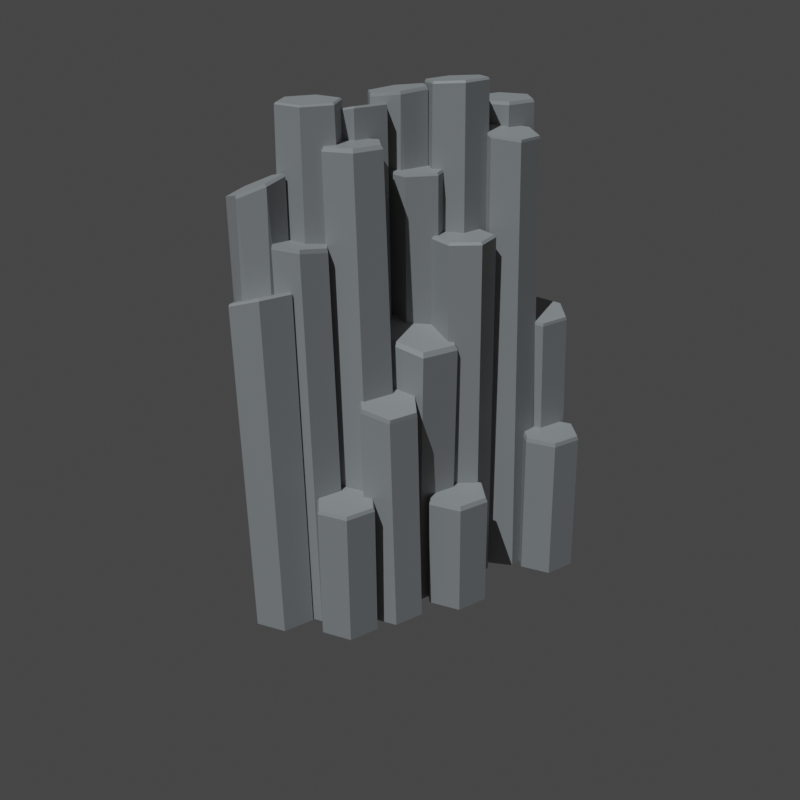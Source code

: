 # Source: Hexagonal_Cliffs.blend  (saved by Blender 2.93.20; exported with 4.5.12 LTS)
import bpy
from mathutils import Matrix  # noqa: F401  (used for matrix-valued properties, if any)

bpy.ops.wm.read_factory_settings(use_empty=True)
scene = bpy.context.scene
scene.name = 'Scene'

# ---- collections
col_collection = bpy.data.collections.new('Collection'); scene.collection.children.link(col_collection)

# ---- materials (node trees are filled in below, after node groups)
mat_cliffs = bpy.data.materials.new('Cliffs')
mat_cliffs.use_transparent_shadow = False

# ---- material node trees
mat_cliffs.use_nodes = True; mat_cliffs.node_tree.nodes.clear()
_N = mat_cliffs.node_tree.nodes; _L = mat_cliffs.node_tree.links
n0 = _N.new('ShaderNodeBsdfPrincipled'); n0.name = 'Principled BSDF'; n0.location = (10, 300)
n0.distribution = 'GGX'
n0.subsurface_method = 'BURLEY'
n0.inputs[0].default_value = (0.3343, 0.3343, 0.3343, 1.0)
n0.inputs[3].default_value = 1.45
n0.inputs[27].default_value = (0.0, 0.0, 0.0, 1.0)
n0.inputs[28].default_value = 1.0
n1 = _N.new('ShaderNodeOutputMaterial'); n1.name = 'Material Output'; n1.location = (300, 300)
_L.new(n0.outputs[0], n1.inputs[0])
n1.is_active_output = True

# ---- world
world_world = bpy.data.worlds.new('World'); scene.world = world_world
world_world.use_nodes = True; world_world.node_tree.nodes.clear()
_N = world_world.node_tree.nodes; _L = world_world.node_tree.links
n0 = _N.new('ShaderNodeOutputWorld'); n0.name = 'World Output'; n0.location = (300, 300)
n1 = _N.new('ShaderNodeBackground'); n1.name = 'Background'; n1.location = (10, 300)
n1.inputs[0].default_value = (0.05088, 0.05088, 0.05088, 1.0)
_L.new(n1.outputs[0], n0.inputs[0])
n0.is_active_output = True
world_world.color = (0.05088, 0.05088, 0.05088)
world_world.use_sun_shadow = False
world_world.sun_shadow_jitter_overblur = 0.0

# ---- cameras
cam_camera = bpy.data.cameras.new('Camera')

# ---- lights
light_sun = bpy.data.lights.new('Sun', 'SUN')
light_sun.color = (0.8444, 0.9417, 1.0)
light_sun.transmission_factor = 0.0
light_sun.energy = 2.14
light_sun.shadow_soft_size = 0.125

# ---- meshes
me_cylinder_017 = bpy.data.meshes.new('Cylinder.017')
me_cylinder_017.from_pydata([(-0.2726, -0.5186, 2.605), (-0.05579, -0.5921, 2.633), (-0.00961, -0.8181, 2.632), (-0.1803, -0.9706, 2.603), (-0.3971, -0.8971, 2.575), (-0.4433, -0.6711, 2.576), (-0.06927, -0.6004, 2.652), (-0.2762, -0.5302, 2.625), (-0.02521, -0.816, 2.651), (-0.188, -0.9615, 2.624), (-0.3949, -0.8914, 2.597), (-0.439, -0.6757, 2.597), (-0.0342, -0.1572, 3.0), (0.1968, -0.2515, 2.985), (0.231, -0.4991, 2.985), (0.0342, -0.6525, 3.0), (-0.1968, -0.5582, 3.015), (-0.231, -0.3105, 3.015), (0.1896, -0.2579, 3.003), (-0.03151, -0.1677, 3.017), (0.2223, -0.4949, 3.003), (0.03395, -0.6416, 3.017), (-0.1871, -0.5514, 3.032), (-0.2199, -0.3144, 3.032), (0.2785, 0.186, 2.903), (0.4972, 0.0657, 2.89), (0.5038, -0.1838, 2.903), (0.2916, -0.3131, 2.931), (0.07283, -0.1928, 2.945), (0.0663, 0.05669, 2.931), (0.4931, 0.06317, 2.916), (0.2812, 0.1797, 2.93), (0.4994, -0.1786, 2.93), (0.2938, -0.3039, 2.956), (0.08187, -0.1873, 2.97), (0.07554, 0.05444, 2.956), (0.2711, 0.6225, 2.824), (0.5104, 0.4806, 2.767), (0.5104, 0.1967, 2.767), (0.2711, 0.05474, 2.824), (0.03182, 0.1967, 2.88), (0.03182, 0.4806, 2.88), (0.5081, 0.477, 2.784), (0.2749, 0.6154, 2.839), (0.5081, 0.2003, 2.784), (0.2749, 0.0619, 2.839), (0.04158, 0.2003, 2.894), (0.04158, 0.477, 2.894), (0.03158, 0.9188, 2.931), (0.2718, 0.988, 2.931), (0.4519, 0.8146, 2.931), (0.3917, 0.5719, 2.931), (0.1515, 0.5027, 2.931), (-0.02856, 0.6761, 2.931), (0.2684, 0.9743, 2.944), (0.04172, 0.909, 2.944), (0.4384, 0.8107, 2.944), (0.3816, 0.5817, 2.944), (0.1549, 0.5163, 2.944), (-0.01503, 0.68, 2.944), (0.1785, 1.374, 2.331), (0.4027, 1.346, 2.276), (0.5043, 1.138, 2.305), (0.3815, 0.9595, 2.389), (0.1572, 0.9879, 2.444), (0.05568, 1.195, 2.415), (0.4048, 1.345, 2.303), (0.189, 1.373, 2.356), (0.5025, 1.146, 2.331), (0.3844, 0.974, 2.412), (0.1686, 1.001, 2.465), (0.07094, 1.201, 2.437), (0.09526, 1.532, 1.596), (0.313, 1.399, 1.521), (0.313, 1.134, 1.521), (0.09526, 1.001, 1.596), (-0.1224, 1.134, 1.67), (-0.1224, 1.399, 1.67), (0.3097, 1.394, 1.542), (0.1012, 1.521, 1.613), (0.3097, 1.139, 1.542), (0.1012, 1.012, 1.613), (-0.1073, 1.139, 1.685), (-0.1073, 1.394, 1.685), (0.03666, 1.196, 1.974), (0.2376, 1.081, 1.954), (0.2369, 0.8503, 1.925), (0.03506, 0.7349, 1.915), (-0.1659, 0.8503, 1.935), (-0.1651, 1.081, 1.965), (0.231, 1.075, 1.986), (0.03702, 1.187, 2.005), (0.2303, 0.8524, 1.957), (0.03548, 0.7411, 1.948), (-0.1585, 0.8524, 1.968), (-0.1577, 1.075, 1.996), (-0.04016, 0.8003, 2.627), (0.1763, 0.6753, 2.621), (0.1763, 0.4253, 2.621), (-0.04016, 0.3003, 2.627), (-0.2566, 0.4253, 2.633), (-0.2566, 0.6753, 2.633), (0.1615, 0.6663, 2.652), (-0.03934, 0.7823, 2.657), (0.1615, 0.4343, 2.652), (-0.03934, 0.3184, 2.657), (-0.2401, 0.4343, 2.663), (-0.2401, 0.6663, 2.663), (-0.384, 0.7555, 0.7387), (-0.1735, 0.6305, 0.7894), (-0.1735, 0.3805, 0.7894), (-0.384, 0.2555, 0.7387), (-0.5945, 0.3805, 0.6879), (-0.5945, 0.6305, 0.6879), (-0.1905, 0.6247, 0.8172), (-0.3913, 0.744, 0.7688), (-0.1905, 0.3863, 0.8172), (-0.3913, 0.267, 0.7688), (-0.5921, 0.3863, 0.7204), (-0.5921, 0.6247, 0.7204), (-0.3838, 1.156, 0.005847), (-0.1673, 1.031, 0.005847), (-0.1673, 0.7809, 0.005847), (-0.3838, 0.6559, 0.005847), (-0.6003, 0.7809, 0.005847), (-0.6003, 1.031, 0.005847), (-0.1783, 1.024, 0.03471), (-0.3838, 1.143, 0.03471), (-0.1783, 0.7872, 0.03471), (-0.3838, 0.6686, 0.03471), (-0.5893, 0.7872, 0.03471), (-0.5893, 1.024, 0.03471), (-0.5443, 0.2357, -0.1378), (-0.3125, 0.1018, -0.1378), (-0.3125, -0.1659, -0.1378), (-0.5443, -0.2998, -0.1378), (-0.7762, -0.1659, -0.1378), (-0.7762, 0.1018, -0.1378), (-0.3276, 0.09307, -0.1025), (-0.5443, 0.2182, -0.1025), (-0.3276, -0.1572, -0.1025), (-0.5443, -0.2823, -0.1025), (-0.7611, -0.1572, -0.1025), (-0.7611, 0.09307, -0.1025), (-0.5735, -0.7198, 0.1519), (-0.357, -0.8448, 0.1519), (-0.357, -1.095, 0.1519), (-0.5735, -1.22, 0.1519), (-0.79, -1.095, 0.1519), (-0.79, -0.8448, 0.1519), (-0.3659, -0.8499, 0.1847), (-0.5735, -0.7301, 0.1847), (-0.3659, -1.09, 0.1847), (-0.5735, -1.209, 0.1847), (-0.7811, -1.09, 0.1847), (-0.7811, -0.8499, 0.1847), (-0.2745, -0.8013, 1.122), (-0.06097, -0.9254, 1.16), (-0.06097, -1.175, 1.166), (-0.2745, -1.301, 1.134), (-0.4881, -1.177, 1.095), (-0.4881, -0.9271, 1.089), (-0.07352, -0.93, 1.182), (-0.2783, -0.811, 1.145), (-0.07352, -1.17, 1.188), (-0.2783, -1.29, 1.156), (-0.4832, -1.171, 1.12), (-0.4832, -0.9316, 1.114), (0.071, -0.6661, 2.798), (0.2875, -0.7911, 2.798), (0.2875, -1.041, 2.798), (0.071, -1.166, 2.798), (-0.1455, -1.041, 2.798), (-0.1455, -0.7911, 2.798), (0.2764, -0.7975, 2.822), (0.071, -0.6789, 2.822), (0.2764, -1.035, 2.822), (0.071, -1.153, 2.822), (-0.1344, -1.035, 2.822), (-0.1344, -0.7975, 2.822), (-0.2029, 0.397, 1.161), (0.06496, 0.2344, 1.236), (0.06496, -0.0876, 1.229), (-0.2029, -0.247, 1.148), (-0.4707, -0.08437, 1.074), (-0.4707, 0.2376, 1.08), (0.04453, 0.2223, 1.263), (-0.2029, 0.3725, 1.194), (0.04453, -0.07519, 1.256), (-0.2029, -0.2224, 1.181), (-0.4503, -0.07222, 1.113), (-0.4503, 0.2252, 1.119), (-0.1431, -0.06032, 1.886), (-0.0284, -0.2825, 1.886), (-0.1634, -0.4929, 1.886), (-0.4132, -0.4811, 1.886), (-0.5279, -0.259, 1.886), (-0.3928, -0.04857, 1.886), (-0.04737, -0.2816, 1.906), (-0.1533, -0.0763, 1.906), (-0.1722, -0.476, 1.906), (-0.4029, -0.4651, 1.906), (-0.5089, -0.2599, 1.906), (-0.3841, -0.06545, 1.906), (0.1691, 0.1489, 2.362), (0.3169, -0.05278, 2.362), (0.2162, -0.2816, 2.362), (-0.03236, -0.3087, 2.362), (-0.1801, -0.1071, 2.362), (-0.07938, 0.1217, 2.362), (0.3055, -0.05403, 2.382), (0.1645, 0.1383, 2.382), (0.2094, -0.2723, 2.382), (-0.02772, -0.2982, 2.382), (-0.1687, -0.1058, 2.382), (-0.07258, 0.1124, 2.382), (-0.3336, -0.507, -1.049), (-0.1045, -0.584, -1.048), (-0.0559, -0.8215, -1.045), (-0.2364, -0.9821, -1.043), (-0.4654, -0.9052, -1.044), (-0.514, -0.6677, -1.047), (-0.03846, -0.1263, -1.053), (0.2217, -0.2323, -1.052), (0.2602, -0.5108, -1.049), (0.03845, -0.6833, -1.047), (-0.2218, -0.5773, -1.048), (-0.2603, -0.2989, -1.051), (0.3116, 0.2135, -1.057), (0.538, 0.05158, -1.055), (0.5115, -0.2255, -1.052), (0.2584, -0.3407, -1.051), (0.03189, -0.1787, -1.053), (0.05856, 0.09847, -1.056), (0.2711, 0.6424, -1.062), (0.5317, 0.4904, -1.06), (0.5317, 0.1868, -1.057), (0.2711, 0.03495, -1.055), (0.01033, 0.1867, -1.057), (0.01032, 0.4905, -1.06), (-0.01901, 0.9675, -1.066), (0.2887, 1.056, -1.067), (0.5193, 0.834, -1.064), (0.4423, 0.5233, -1.061), (0.1346, 0.4346, -1.06), (-0.09599, 0.6567, -1.062), (0.2363, 1.398, -1.071), (0.4558, 1.315, -1.07), (0.4998, 1.084, -1.067), (0.3233, 0.935, -1.066), (0.1031, 1.019, -1.067), (0.06016, 1.251, -1.069), (0.02282, 1.525, -1.072), (0.2412, 1.396, -1.071), (0.2413, 1.137, -1.068), (0.02298, 1.008, -1.066), (-0.1954, 1.137, -1.068), (-0.1954, 1.396, -1.071), (-0.04596, 1.206, -1.069), (0.1632, 1.086, -1.067), (0.1632, 0.8455, -1.065), (-0.04581, 0.7253, -1.063), (-0.2549, 0.8454, -1.065), (-0.255, 1.086, -1.067), (-0.1404, 0.8318, -1.064), (0.1035, 0.691, -1.063), (0.1036, 0.4096, -1.06), (-0.1402, 0.2689, -1.058), (-0.3841, 0.4096, -1.06), (-0.3843, 0.6911, -1.063), (-0.4329, 0.7555, -1.064), (-0.2215, 0.6305, -1.062), (-0.2214, 0.3805, -1.059), (-0.4328, 0.2555, -1.058), (-0.6441, 0.3805, -1.059), (-0.6442, 0.6305, -1.062), (-0.3838, 1.156, -1.068), (-0.1673, 1.031, -1.067), (-0.1673, 0.7809, -1.064), (-0.3838, 0.6559, -1.062), (-0.6003, 0.7809, -1.064), (-0.6003, 1.031, -1.067), (-0.5443, 0.2329, -1.057), (-0.3148, 0.1004, -1.056), (-0.3148, -0.1646, -1.053), (-0.5443, -0.2971, -1.051), (-0.7739, -0.1646, -1.053), (-0.7738, 0.1004, -1.056), (-0.5735, -0.7198, -1.046), (-0.357, -0.8448, -1.045), (-0.357, -1.095, -1.042), (-0.5735, -1.22, -1.041), (-0.79, -1.095, -1.042), (-0.79, -0.8448, -1.045), (-0.2745, -0.8532, -1.045), (-0.0599, -0.9782, -1.044), (-0.0599, -1.228, -1.041), (-0.2745, -1.353, -1.039), (-0.4892, -1.228, -1.041), (-0.4892, -0.9782, -1.044), (0.071, -0.6187, -1.048), (0.3286, -0.7674, -1.046), (0.3285, -1.065, -1.043), (0.071, -1.213, -1.041), (-0.1865, -1.065, -1.043), (-0.1866, -0.7674, -1.046), (-0.2029, 0.4374, -1.06), (0.06423, 0.279, -1.058), (0.06423, -0.03751, -1.054), (-0.2029, -0.1959, -1.053), (-0.47, -0.03763, -1.054), (-0.47, 0.2792, -1.058), (-0.1431, -0.06032, -1.054), (-0.0284, -0.2825, -1.052), (-0.1634, -0.4929, -1.049), (-0.4132, -0.4811, -1.049), (-0.5279, -0.259, -1.052), (-0.3928, -0.04857, -1.054), (0.1691, 0.1489, -1.057), (0.3169, -0.05278, -1.054), (0.2162, -0.2816, -1.052), (-0.03236, -0.3087, -1.051), (-0.1801, -0.1071, -1.054), (-0.07938, 0.1217, -1.056)], [], [(216, 0, 1, 217), (217, 1, 2, 218), (218, 2, 3, 219), (219, 3, 4, 220), (2, 1, 6, 8), (220, 4, 5, 221), (221, 5, 0, 216), (6, 7, 11, 10, 9, 8), (5, 4, 10, 11), (1, 0, 7, 6), (3, 2, 8, 9), (0, 5, 11, 7), (4, 3, 9, 10), (222, 12, 13, 223), (223, 13, 14, 224), (224, 14, 15, 225), (225, 15, 16, 226), (14, 13, 18, 20), (226, 16, 17, 227), (227, 17, 12, 222), (18, 19, 23, 22, 21, 20), (17, 16, 22, 23), (13, 12, 19, 18), (15, 14, 20, 21), (12, 17, 23, 19), (16, 15, 21, 22), (228, 24, 25, 229), (229, 25, 26, 230), (230, 26, 27, 231), (231, 27, 28, 232), (26, 25, 30, 32), (232, 28, 29, 233), (233, 29, 24, 228), (30, 31, 35, 34, 33, 32), (29, 28, 34, 35), (25, 24, 31, 30), (27, 26, 32, 33), (24, 29, 35, 31), (28, 27, 33, 34), (234, 36, 37, 235), (235, 37, 38, 236), (236, 38, 39, 237), (237, 39, 40, 238), (38, 37, 42, 44), (238, 40, 41, 239), (239, 41, 36, 234), (42, 43, 47, 46, 45, 44), (41, 40, 46, 47), (37, 36, 43, 42), (39, 38, 44, 45), (36, 41, 47, 43), (40, 39, 45, 46), (240, 48, 49, 241), (241, 49, 50, 242), (242, 50, 51, 243), (243, 51, 52, 244), (50, 49, 54, 56), (244, 52, 53, 245), (245, 53, 48, 240), (54, 55, 59, 58, 57, 56), (53, 52, 58, 59), (49, 48, 55, 54), (51, 50, 56, 57), (48, 53, 59, 55), (52, 51, 57, 58), (246, 60, 61, 247), (247, 61, 62, 248), (248, 62, 63, 249), (249, 63, 64, 250), (62, 61, 66, 68), (250, 64, 65, 251), (251, 65, 60, 246), (66, 67, 71, 70, 69, 68), (65, 64, 70, 71), (61, 60, 67, 66), (63, 62, 68, 69), (60, 65, 71, 67), (64, 63, 69, 70), (252, 72, 73, 253), (253, 73, 74, 254), (254, 74, 75, 255), (255, 75, 76, 256), (74, 73, 78, 80), (256, 76, 77, 257), (257, 77, 72, 252), (78, 79, 83, 82, 81, 80), (77, 76, 82, 83), (73, 72, 79, 78), (75, 74, 80, 81), (72, 77, 83, 79), (76, 75, 81, 82), (258, 84, 85, 259), (259, 85, 86, 260), (260, 86, 87, 261), (261, 87, 88, 262), (86, 85, 90, 92), (262, 88, 89, 263), (263, 89, 84, 258), (90, 91, 95, 94, 93, 92), (89, 88, 94, 95), (85, 84, 91, 90), (87, 86, 92, 93), (84, 89, 95, 91), (88, 87, 93, 94), (264, 96, 97, 265), (265, 97, 98, 266), (266, 98, 99, 267), (267, 99, 100, 268), (98, 97, 102, 104), (268, 100, 101, 269), (269, 101, 96, 264), (102, 103, 107, 106, 105, 104), (101, 100, 106, 107), (97, 96, 103, 102), (99, 98, 104, 105), (96, 101, 107, 103), (100, 99, 105, 106), (270, 108, 109, 271), (271, 109, 110, 272), (272, 110, 111, 273), (273, 111, 112, 274), (110, 109, 114, 116), (274, 112, 113, 275), (275, 113, 108, 270), (114, 115, 119, 118, 117, 116), (113, 112, 118, 119), (109, 108, 115, 114), (111, 110, 116, 117), (108, 113, 119, 115), (112, 111, 117, 118), (276, 120, 121, 277), (277, 121, 122, 278), (278, 122, 123, 279), (279, 123, 124, 280), (122, 121, 126, 128), (280, 124, 125, 281), (281, 125, 120, 276), (126, 127, 131, 130, 129, 128), (125, 124, 130, 131), (121, 120, 127, 126), (123, 122, 128, 129), (120, 125, 131, 127), (124, 123, 129, 130), (282, 132, 133, 283), (283, 133, 134, 284), (284, 134, 135, 285), (285, 135, 136, 286), (134, 133, 138, 140), (286, 136, 137, 287), (287, 137, 132, 282), (138, 139, 143, 142, 141, 140), (137, 136, 142, 143), (133, 132, 139, 138), (135, 134, 140, 141), (132, 137, 143, 139), (136, 135, 141, 142), (288, 144, 145, 289), (289, 145, 146, 290), (290, 146, 147, 291), (291, 147, 148, 292), (146, 145, 150, 152), (292, 148, 149, 293), (293, 149, 144, 288), (150, 151, 155, 154, 153, 152), (149, 148, 154, 155), (145, 144, 151, 150), (147, 146, 152, 153), (144, 149, 155, 151), (148, 147, 153, 154), (294, 156, 157, 295), (295, 157, 158, 296), (296, 158, 159, 297), (297, 159, 160, 298), (158, 157, 162, 164), (298, 160, 161, 299), (299, 161, 156, 294), (162, 163, 167, 166, 165, 164), (161, 160, 166, 167), (157, 156, 163, 162), (159, 158, 164, 165), (156, 161, 167, 163), (160, 159, 165, 166), (300, 168, 169, 301), (301, 169, 170, 302), (302, 170, 171, 303), (303, 171, 172, 304), (170, 169, 174, 176), (304, 172, 173, 305), (305, 173, 168, 300), (174, 175, 179, 178, 177, 176), (173, 172, 178, 179), (169, 168, 175, 174), (171, 170, 176, 177), (168, 173, 179, 175), (172, 171, 177, 178), (306, 180, 181, 307), (307, 181, 182, 308), (308, 182, 183, 309), (309, 183, 184, 310), (182, 181, 186, 188), (310, 184, 185, 311), (311, 185, 180, 306), (186, 187, 191, 190, 189, 188), (185, 184, 190, 191), (181, 180, 187, 186), (183, 182, 188, 189), (180, 185, 191, 187), (184, 183, 189, 190), (312, 192, 193, 313), (313, 193, 194, 314), (314, 194, 195, 315), (315, 195, 196, 316), (194, 193, 198, 200), (316, 196, 197, 317), (317, 197, 192, 312), (198, 199, 203, 202, 201, 200), (197, 196, 202, 203), (193, 192, 199, 198), (195, 194, 200, 201), (192, 197, 203, 199), (196, 195, 201, 202), (318, 204, 205, 319), (319, 205, 206, 320), (320, 206, 207, 321), (321, 207, 208, 322), (206, 205, 210, 212), (322, 208, 209, 323), (323, 209, 204, 318), (210, 211, 215, 214, 213, 212), (209, 208, 214, 215), (205, 204, 211, 210), (207, 206, 212, 213), (204, 209, 215, 211), (208, 207, 213, 214)])
_uv = me_cylinder_017.uv_layers.new(name='UVMap')
_uv.uv.foreach_set('vector', [0.9763, 0.7068, 0.9776, 0.3453, 1.0, 0.3419, 1.0, 0.7061, 0.7173, 0.3402, 0.7173, 0.7018, 0.6949, 0.7012, 0.6937, 0.34, 0.6937, 0.34, 0.6949, 0.7012, 0.6797, 0.7005, 0.6778, 0.3424, 0.5362, 0.3706, 0.5222, 0.7311, 0.5, 0.7274, 0.5126, 0.3695, 0.6949, 0.7012, 0.7173, 0.7018, 0.7165, 0.7038, 0.6951, 0.7033, 0.5477, 0.7319, 0.5496, 0.3754, 0.5721, 0.376, 0.5713, 0.7329, 0.5713, 0.7329, 0.5721, 0.376, 0.5871, 0.3709, 0.5871, 0.7307, 0.916, 0.8831, 0.8973, 0.8941, 0.8786, 0.8832, 0.8786, 0.8614, 0.8973, 0.8504, 0.916, 0.8613, 0.5721, 0.376, 0.5496, 0.3754, 0.5502, 0.3732, 0.5716, 0.3738, 1.0, 0.3419, 0.9776, 0.3453, 0.9774, 0.3432, 0.9988, 0.34, 0.5222, 0.7311, 0.5362, 0.7361, 0.5345, 0.7379, 0.5212, 0.7331, 0.5871, 0.3709, 0.5721, 0.376, 0.5716, 0.3738, 0.586, 0.3689, 0.5, 0.7274, 0.5222, 0.7311, 0.5212, 0.7331, 0.5, 0.7296, 0.435, 0.0, 0.4371, 0.4013, 0.413, 0.4003, 0.4079, 0.0007577, 0.6074, 0.4039, 0.5954, 0.006617, 0.62, 0.006188, 0.635, 0.4031, 0.454, 0.4024, 0.4591, 0.003512, 0.4758, 0.003543, 0.4728, 0.4039, 0.4728, 0.4039, 0.4758, 0.003543, 0.5, 0.00173, 0.5, 0.4037, 0.62, 0.006188, 0.5954, 0.006617, 0.596, 0.004723, 0.6195, 0.004313, 0.8655, 0.3406, 0.8655, 0.7402, 0.841, 0.7399, 0.8379, 0.34, 0.454, 0.001485, 0.454, 0.4039, 0.4371, 0.4013, 0.435, 0.0, 0.5, 0.8583, 0.5205, 0.8464, 0.541, 0.8583, 0.541, 0.882, 0.5205, 0.8939, 0.5, 0.882, 0.841, 0.7399, 0.8655, 0.7402, 0.8649, 0.742, 0.8414, 0.7417, 0.413, 0.4003, 0.4371, 0.4013, 0.4367, 0.4031, 0.4136, 0.4022, 0.635, 0.001682, 0.62, 0.006188, 0.6195, 0.004313, 0.6339, 0.0, 0.4371, 0.4013, 0.454, 0.4039, 0.4528, 0.4056, 0.4367, 0.4031, 0.5, 0.00173, 0.4758, 0.003543, 0.4761, 0.001734, 0.4992, 0.0, 0.3373, 0.0, 0.3415, 0.3921, 0.3181, 0.3914, 0.3125, 0.001127, 0.893, 0.7323, 0.8957, 0.3436, 0.9205, 0.3426, 0.9205, 0.7319, 0.3602, 0.3969, 0.3658, 0.005534, 0.3845, 0.004297, 0.383, 0.3983, 0.383, 0.3983, 0.3845, 0.004297, 0.4079, 0.002537, 0.4079, 0.3977, 0.9205, 0.3426, 0.8957, 0.3436, 0.896, 0.3409, 0.92, 0.34, 0.893, 0.34, 0.893, 0.7333, 0.8683, 0.7318, 0.8655, 0.34, 0.3602, 0.001122, 0.3602, 0.3959, 0.3415, 0.3921, 0.3373, 0.0, 0.6749, 0.8384, 0.6957, 0.8263, 0.7164, 0.8382, 0.7164, 0.8622, 0.6957, 0.8743, 0.6749, 0.8624, 0.8683, 0.7318, 0.893, 0.7333, 0.8925, 0.7359, 0.8685, 0.7344, 0.3181, 0.3914, 0.3415, 0.3921, 0.3411, 0.3947, 0.3185, 0.3941, 0.3845, 0.004297, 0.3658, 0.005534, 0.3663, 0.002904, 0.3844, 0.001706, 0.3415, 0.3921, 0.3602, 0.3959, 0.3592, 0.3984, 0.3411, 0.3947, 0.4079, 0.002537, 0.3845, 0.004297, 0.3844, 0.001706, 0.4071, 0.0, 0.1376, 0.0, 0.1395, 0.3846, 0.1138, 0.3799, 0.1097, 0.001081, 0.5, 0.4039, 0.4991, 0.7808, 0.4709, 0.7808, 0.4699, 0.4042, 0.1607, 0.3899, 0.1648, 0.01176, 0.1859, 0.007707, 0.1837, 0.3914, 0.1837, 0.3914, 0.1859, 0.007707, 0.2117, 0.001466, 0.2117, 0.3908, 0.4709, 0.7808, 0.4991, 0.7808, 0.4987, 0.7825, 0.4713, 0.7825, 0.4079, 0.3986, 0.4065, 0.7857, 0.3783, 0.7857, 0.3777, 0.3983, 0.1607, 0.001373, 0.1607, 0.3913, 0.1395, 0.3846, 0.1376, 0.0, 0.7173, 0.8084, 0.7405, 0.7947, 0.7637, 0.8085, 0.7637, 0.8359, 0.7405, 0.8496, 0.7173, 0.8358, 0.3783, 0.7857, 0.4065, 0.7857, 0.4061, 0.7873, 0.3787, 0.7873, 0.1138, 0.3799, 0.1395, 0.3846, 0.1391, 0.3862, 0.114, 0.3816, 0.1859, 0.007707, 0.1648, 0.01176, 0.1651, 0.01004, 0.1857, 0.006083, 0.1395, 0.3846, 0.1607, 0.3913, 0.1597, 0.3928, 0.1391, 0.3862, 0.2117, 0.001466, 0.1859, 0.007707, 0.1857, 0.006083, 0.2108, 0.0, 0.05483, 0.0006406, 0.05483, 0.3964, 0.03243, 0.396, 0.02614, 0.0, 0.02614, 0.0, 0.03243, 0.396, 0.01202, 0.3973, 0.0, 0.001892, 0.7173, 0.7357, 0.724, 0.3418, 0.7481, 0.3414, 0.7481, 0.7348, 0.1097, 0.0005735, 0.1097, 0.3956, 0.08729, 0.3951, 0.08101, 0.0, 0.6777, 0.3082, 0.6777, 0.2834, 0.679, 0.2841, 0.679, 0.3075, 0.08101, 0.0, 0.08729, 0.3951, 0.06685, 0.3965, 0.05483, 0.001555, 0.7481, 0.7352, 0.7549, 0.3419, 0.7789, 0.3414, 0.7789, 0.7348, 0.679, 0.2841, 0.6992, 0.2724, 0.7195, 0.2841, 0.7195, 0.3075, 0.6992, 0.3192, 0.679, 0.3075, 0.7207, 0.2834, 0.7207, 0.3082, 0.7195, 0.3075, 0.7195, 0.2841, 0.03243, 0.396, 0.05483, 0.3964, 0.0537, 0.3978, 0.03256, 0.3974, 0.7481, 0.3414, 0.724, 0.3418, 0.7244, 0.3404, 0.7472, 0.34, 0.7789, 0.3414, 0.7549, 0.3419, 0.7553, 0.3405, 0.7779, 0.34, 0.08729, 0.3951, 0.1097, 0.3956, 0.1085, 0.397, 0.08741, 0.3965, 0.8509, 0.3393, 0.8512, 0.002466, 0.8735, 0.008321, 0.8737, 0.3393, 0.2123, 0.7274, 0.2117, 0.3975, 0.2323, 0.396, 0.2353, 0.7278, 0.2353, 0.7278, 0.2323, 0.396, 0.2501, 0.3864, 0.2501, 0.7255, 0.3545, 0.9786, 0.3549, 0.6367, 0.3774, 0.6317, 0.3774, 0.9787, 0.2323, 0.396, 0.2117, 0.3975, 0.2117, 0.3948, 0.2315, 0.3934, 0.3003, 0.3844, 0.3003, 0.7301, 0.2797, 0.7257, 0.2773, 0.3834, 0.2773, 0.3834, 0.2797, 0.7257, 0.2621, 0.719, 0.2627, 0.3855, 0.07402, 0.9143, 0.05483, 0.9044, 0.05483, 0.8836, 0.07402, 0.8727, 0.0932, 0.8827, 0.0932, 0.9035, 0.2797, 0.7257, 0.3003, 0.7301, 0.2989, 0.7323, 0.2791, 0.7281, 0.8735, 0.008321, 0.8512, 0.002466, 0.8523, 0.0, 0.8737, 0.005632, 0.2501, 0.3864, 0.2323, 0.396, 0.2315, 0.3934, 0.2486, 0.3841, 0.2621, 0.719, 0.2797, 0.7257, 0.2791, 0.7281, 0.2622, 0.7216, 0.3774, 0.6317, 0.3549, 0.6367, 0.3549, 0.6343, 0.3766, 0.6295, 0.6158, 0.4039, 0.6157, 0.6679, 0.5921, 0.6618, 0.5923, 0.4053, 0.136, 0.6853, 0.136, 0.9395, 0.1097, 0.9394, 0.1103, 0.6856, 0.678, 0.2707, 0.6777, 0.01455, 0.697, 0.009006, 0.6972, 0.2724, 0.6972, 0.2724, 0.697, 0.009006, 0.7207, 0.001506, 0.7207, 0.2724, 0.1097, 0.9394, 0.136, 0.9395, 0.1355, 0.9415, 0.1102, 0.9415, 0.1614, 0.9559, 0.1607, 0.6858, 0.187, 0.6857, 0.187, 0.9561, 0.635, 0.4047, 0.635, 0.6759, 0.6157, 0.6679, 0.6158, 0.4039, 0.05483, 0.8597, 0.05483, 0.8354, 0.07643, 0.8242, 0.09803, 0.8373, 0.09803, 0.8615, 0.07643, 0.8727, 0.187, 0.6857, 0.1607, 0.6858, 0.1612, 0.6842, 0.1865, 0.6841, 0.5921, 0.6618, 0.6157, 0.6679, 0.615, 0.6697, 0.5923, 0.6639, 0.697, 0.009006, 0.6777, 0.01455, 0.6782, 0.0125, 0.6967, 0.007182, 0.6157, 0.6679, 0.635, 0.6759, 0.6335, 0.6774, 0.615, 0.6697, 0.7207, 0.001506, 0.697, 0.009006, 0.6967, 0.007182, 0.7193, 0.0, 0.07721, 0.397, 0.07788, 0.6981, 0.05631, 0.6973, 0.05483, 0.3983, 0.978, 0.0, 0.978, 0.2963, 0.9551, 0.2935, 0.9541, 0.0003084, 0.04088, 0.3993, 0.04088, 0.6951, 0.02308, 0.6926, 0.02243, 0.3978, 0.02243, 0.3978, 0.02308, 0.6926, 0.001475, 0.6947, 0.0, 0.3978, 0.9551, 0.2935, 0.978, 0.2963, 0.9774, 0.2995, 0.9553, 0.2968, 0.9303, 0.302, 0.9312, 0.006056, 0.9541, 0.003175, 0.9541, 0.3023, 0.09575, 0.3976, 0.09575, 0.6977, 0.07788, 0.6981, 0.07721, 0.397, 0.8929, 0.2949, 0.912, 0.3061, 0.912, 0.3283, 0.8929, 0.3393, 0.8737, 0.3281, 0.8737, 0.3058, 0.9541, 0.003175, 0.9312, 0.006056, 0.9315, 0.002781, 0.9536, 0.0, 0.05631, 0.6973, 0.07788, 0.6981, 0.07778, 0.7013, 0.05696, 0.7005, 0.02308, 0.6926, 0.04088, 0.6951, 0.04012, 0.6983, 0.02294, 0.6959, 0.07788, 0.6981, 0.09575, 0.6977, 0.09503, 0.7008, 0.07778, 0.7013, 0.001475, 0.6947, 0.02308, 0.6926, 0.02294, 0.6959, 0.002087, 0.6979, 0.5261, 0.0, 0.5285, 0.3655, 0.5053, 0.3663, 0.5, 0.001759, 0.9763, 0.34, 0.9748, 0.7015, 0.95, 0.7015, 0.9484, 0.3403, 0.5954, 0.001658, 0.5954, 0.3658, 0.5763, 0.3648, 0.5739, 0.0, 0.5739, 0.0, 0.5763, 0.3648, 0.5531, 0.3656, 0.5477, 0.0001239, 0.95, 0.7015, 0.9748, 0.7015, 0.9739, 0.7047, 0.9509, 0.7047, 0.9484, 0.3403, 0.9466, 0.7048, 0.9218, 0.7048, 0.9205, 0.34, 0.5477, 0.0006466, 0.5477, 0.3665, 0.5285, 0.3655, 0.5261, 0.0, 0.8627, 0.7998, 0.8826, 0.7883, 0.9025, 0.7998, 0.9025, 0.8228, 0.8826, 0.8343, 0.8627, 0.8228, 0.9218, 0.7048, 0.9466, 0.7048, 0.9457, 0.708, 0.9227, 0.708, 0.5053, 0.3663, 0.5285, 0.3655, 0.5283, 0.3686, 0.5067, 0.3694, 0.5763, 0.3648, 0.5954, 0.3658, 0.5938, 0.3689, 0.576, 0.3679, 0.5285, 0.3655, 0.5477, 0.3665, 0.5461, 0.3695, 0.5283, 0.3686, 0.5531, 0.3656, 0.5763, 0.3648, 0.576, 0.3679, 0.5545, 0.3687, 0.8282, 0.1873, 0.8284, 0.008985, 0.8509, 0.00277, 0.8509, 0.186, 0.8084, 0.9052, 0.8084, 0.7237, 0.8332, 0.7237, 0.8332, 0.9049, 0.6334, 0.679, 0.6334, 0.8619, 0.615, 0.8552, 0.6148, 0.6774, 0.6148, 0.6774, 0.615, 0.8552, 0.5925, 0.8503, 0.5921, 0.6774, 0.8332, 0.7237, 0.8084, 0.7237, 0.809, 0.7207, 0.8326, 0.7207, 0.8037, 0.7214, 0.8037, 0.8938, 0.7789, 0.8938, 0.7789, 0.7211, 0.8095, 0.1866, 0.81, 0.01339, 0.8284, 0.008985, 0.8282, 0.1873, 0.9033, 0.7542, 0.9033, 0.7773, 0.883, 0.7883, 0.8627, 0.7762, 0.8627, 0.753, 0.883, 0.742, 0.7789, 0.8938, 0.8037, 0.8938, 0.8031, 0.897, 0.7795, 0.897, 0.8509, 0.00277, 0.8284, 0.008985, 0.8278, 0.005928, 0.8493, 0.0, 0.615, 0.8552, 0.6334, 0.8619, 0.6316, 0.8646, 0.614, 0.8582, 0.8284, 0.008985, 0.81, 0.01339, 0.8102, 0.01013, 0.8278, 0.005928, 0.5925, 0.8503, 0.615, 0.8552, 0.614, 0.8582, 0.5925, 0.8535, 0.7399, 0.3366, 0.7399, 0.2303, 0.7631, 0.2297, 0.7631, 0.3358, 0.5, 0.8464, 0.5, 0.7409, 0.5248, 0.7409, 0.5248, 0.8461, 0.7631, 0.335, 0.7631, 0.2292, 0.7822, 0.2305, 0.7822, 0.3361, 0.7822, 0.3361, 0.7822, 0.2305, 0.8054, 0.2298, 0.8054, 0.3356, 0.5248, 0.7409, 0.5, 0.7409, 0.5006, 0.7379, 0.5242, 0.7379, 0.8379, 0.8501, 0.8379, 0.745, 0.8627, 0.745, 0.8627, 0.8504, 0.7207, 0.3354, 0.7207, 0.2292, 0.7399, 0.2303, 0.7399, 0.3366, 0.8786, 0.8857, 0.8583, 0.8975, 0.8379, 0.8857, 0.8379, 0.8622, 0.8583, 0.8504, 0.8786, 0.8622, 0.8627, 0.745, 0.8379, 0.745, 0.8385, 0.7421, 0.862, 0.742, 0.7631, 0.2297, 0.7399, 0.2303, 0.7401, 0.2274, 0.7621, 0.2268, 0.7822, 0.2305, 0.7631, 0.2292, 0.7643, 0.2263, 0.7824, 0.2275, 0.7399, 0.2303, 0.7207, 0.2292, 0.7219, 0.2263, 0.7401, 0.2274, 0.8054, 0.2298, 0.7822, 0.2305, 0.7824, 0.2275, 0.8045, 0.2269, 0.2325, 0.8235, 0.2322, 0.7325, 0.2571, 0.7318, 0.2571, 0.8226, 0.4964, 0.7825, 0.4964, 0.8728, 0.4699, 0.8727, 0.4702, 0.7827, 0.2626, 0.8263, 0.2621, 0.7358, 0.2826, 0.7371, 0.2828, 0.8274, 0.2828, 0.8274, 0.2826, 0.7371, 0.3075, 0.7363, 0.3075, 0.8268, 0.4699, 0.8727, 0.4964, 0.8728, 0.4956, 0.8765, 0.4707, 0.8764, 0.378, 0.8809, 0.3777, 0.791, 0.4043, 0.791, 0.4043, 0.8811, 0.2121, 0.8222, 0.2117, 0.7314, 0.2322, 0.7325, 0.2325, 0.8235, 0.2332, 0.8731, 0.2117, 0.8607, 0.2117, 0.8359, 0.2332, 0.8235, 0.2547, 0.8359, 0.2547, 0.8607, 0.4043, 0.791, 0.3777, 0.791, 0.3786, 0.7874, 0.4034, 0.7873, 0.2571, 0.7318, 0.2322, 0.7325, 0.2325, 0.7289, 0.2557, 0.7282, 0.2826, 0.7371, 0.2621, 0.7358, 0.2637, 0.7323, 0.2829, 0.7335, 0.2322, 0.7325, 0.2117, 0.7314, 0.2133, 0.7278, 0.2325, 0.7289, 0.3075, 0.7363, 0.2826, 0.7371, 0.2829, 0.7335, 0.3061, 0.7328, 0.07399, 0.8242, 0.07399, 0.7056, 0.0972, 0.705, 0.0972, 0.8234, 0.8095, 0.3084, 0.8095, 0.1906, 0.8343, 0.1907, 0.8343, 0.3081, 0.6749, 0.8252, 0.6749, 0.7071, 0.694, 0.7084, 0.694, 0.8263, 0.694, 0.8263, 0.694, 0.7084, 0.7173, 0.7077, 0.7173, 0.8257, 0.8343, 0.1907, 0.8095, 0.1906, 0.81, 0.1873, 0.8338, 0.1873, 0.5477, 0.8536, 0.5477, 0.7363, 0.5725, 0.7362, 0.5725, 0.8539, 0.05483, 0.823, 0.05483, 0.7045, 0.07399, 0.7056, 0.07399, 0.8242, 0.2827, 0.875, 0.2621, 0.8631, 0.2621, 0.8393, 0.2827, 0.8274, 0.3033, 0.8393, 0.3033, 0.8631, 0.5725, 0.7362, 0.5477, 0.7363, 0.5482, 0.7329, 0.572, 0.7329, 0.0972, 0.705, 0.07399, 0.7056, 0.07416, 0.7023, 0.09641, 0.7017, 0.694, 0.7084, 0.6749, 0.7071, 0.6759, 0.7038, 0.6942, 0.705, 0.07399, 0.7056, 0.05483, 0.7045, 0.05579, 0.7013, 0.07416, 0.7023, 0.7173, 0.7077, 0.694, 0.7084, 0.6942, 0.705, 0.7165, 0.7044, 0.3315, 0.85, 0.3316, 0.636, 0.3545, 0.6317, 0.3545, 0.8494, 0.0, 0.9175, 0.0, 0.7006, 0.0248, 0.7006, 0.0248, 0.9178, 0.8095, 0.001026, 0.8095, 0.2197, 0.7907, 0.2153, 0.7906, 0.0, 0.7906, 0.0, 0.7907, 0.2153, 0.7677, 0.2123, 0.7675, 0.0006529, 0.0248, 0.7006, 0.0, 0.7006, 0.000513, 0.6983, 0.02429, 0.6983, 0.0248, 0.9108, 0.0248, 0.7008, 0.04959, 0.7007, 0.04959, 0.9104, 0.3125, 0.8487, 0.3127, 0.638, 0.3316, 0.636, 0.3315, 0.85, 0.333, 0.8971, 0.3125, 0.8856, 0.3125, 0.8621, 0.333, 0.85, 0.3535, 0.8615, 0.3535, 0.885, 0.04959, 0.7007, 0.0248, 0.7008, 0.0253, 0.6983, 0.04908, 0.6983, 0.3545, 0.6317, 0.3316, 0.636, 0.3314, 0.6336, 0.3534, 0.6295, 0.7907, 0.2153, 0.8095, 0.2197, 0.8082, 0.2218, 0.7901, 0.2176, 0.3316, 0.636, 0.3127, 0.638, 0.3133, 0.6356, 0.3314, 0.6336, 0.7677, 0.2123, 0.7907, 0.2153, 0.7901, 0.2176, 0.7681, 0.2147, 0.2393, 0.0, 0.2429, 0.3809, 0.2197, 0.3817, 0.2117, 0.001215, 0.7789, 0.7211, 0.7836, 0.3424, 0.8084, 0.3426, 0.8084, 0.721, 0.3125, 0.001059, 0.3125, 0.381, 0.2933, 0.3799, 0.2897, 0.0, 0.2897, 0.0, 0.2933, 0.3799, 0.2701, 0.3809, 0.2621, 0.0009718, 0.8084, 0.3426, 0.7836, 0.3424, 0.7842, 0.34, 0.8078, 0.3401, 0.8379, 0.3401, 0.8379, 0.718, 0.8131, 0.7182, 0.8084, 0.34, 0.2621, 0.001215, 0.2621, 0.3817, 0.2429, 0.3809, 0.2393, 0.0, 0.5477, 0.8891, 0.5477, 0.8656, 0.5681, 0.8539, 0.5885, 0.8656, 0.5885, 0.8891, 0.5681, 0.9009, 0.8131, 0.7182, 0.8379, 0.718, 0.8373, 0.7205, 0.8138, 0.7207, 0.2197, 0.3817, 0.2429, 0.3809, 0.2427, 0.3833, 0.2207, 0.3841, 0.2933, 0.3799, 0.3125, 0.381, 0.3113, 0.3834, 0.2932, 0.3824, 0.2429, 0.3809, 0.2621, 0.3817, 0.2609, 0.3841, 0.2427, 0.3833, 0.2701, 0.3809, 0.2933, 0.3799, 0.2932, 0.3824, 0.2711, 0.3833, 0.3362, 0.6295, 0.3361, 0.4094, 0.3649, 0.4011, 0.3649, 0.6284, 0.9057, 0.0, 0.9057, 0.2257, 0.8737, 0.2257, 0.8743, 0.000972, 0.4602, 0.4071, 0.4602, 0.6325, 0.4367, 0.6228, 0.4367, 0.4056, 0.4367, 0.4056, 0.4367, 0.6228, 0.4079, 0.6162, 0.408, 0.4062, 0.8737, 0.2257, 0.9057, 0.2257, 0.9045, 0.2286, 0.875, 0.2286, 0.7361, 0.2263, 0.7207, 0.01779, 0.7526, 0.01545, 0.7675, 0.225, 0.3126, 0.628, 0.3125, 0.4162, 0.3361, 0.4094, 0.3362, 0.6295, 0.7173, 0.7507, 0.7417, 0.7357, 0.7662, 0.7502, 0.7662, 0.7797, 0.7417, 0.7947, 0.7173, 0.7802, 0.7526, 0.01545, 0.7207, 0.01779, 0.7217, 0.01363, 0.7511, 0.01147, 0.3649, 0.4011, 0.3361, 0.4094, 0.3365, 0.4061, 0.3631, 0.3984, 0.4367, 0.6228, 0.4602, 0.6325, 0.458, 0.6352, 0.4363, 0.6263, 0.7675, 0.003037, 0.7526, 0.01545, 0.7511, 0.01147, 0.7649, 0.0, 0.4079, 0.6162, 0.4367, 0.6228, 0.4363, 0.6263, 0.4096, 0.6202, 0.1607, 0.6829, 0.1607, 0.3937, 0.1827, 0.3952, 0.1827, 0.6841, 0.1827, 0.6841, 0.1827, 0.3952, 0.2036, 0.3935, 0.2036, 0.6822, 0.635, 0.9718, 0.635, 0.6816, 0.6597, 0.6819, 0.6597, 0.9721, 0.1097, 0.6836, 0.1097, 0.3952, 0.1318, 0.3967, 0.1318, 0.6853, 0.2036, 0.3935, 0.1827, 0.3952, 0.1826, 0.3929, 0.2019, 0.3914, 0.1318, 0.6853, 0.1318, 0.3967, 0.1525, 0.3949, 0.1525, 0.6837, 0.9057, 0.293, 0.9057, 0.002099, 0.9303, 0.002301, 0.9303, 0.2932, 0.5921, 0.899, 0.5921, 0.8761, 0.6119, 0.8646, 0.6317, 0.8761, 0.6317, 0.899, 0.6119, 0.9105, 0.1525, 0.3949, 0.1318, 0.3967, 0.1317, 0.3945, 0.1509, 0.3928, 0.1827, 0.3952, 0.1607, 0.3937, 0.1623, 0.3916, 0.1826, 0.3929, 0.6597, 0.6819, 0.635, 0.6816, 0.6362, 0.6795, 0.6589, 0.6798, 0.9303, 0.002301, 0.9057, 0.002099, 0.9068, 0.0, 0.9295, 0.0001868, 0.1318, 0.3967, 0.1097, 0.3952, 0.1112, 0.3931, 0.1317, 0.3945, 0.6777, 0.001632, 0.6777, 0.338, 0.6578, 0.3361, 0.6578, 0.0, 0.6578, 0.0, 0.6578, 0.3361, 0.635, 0.3374, 0.635, 0.001525, 0.4317, 0.9748, 0.4317, 0.6372, 0.4556, 0.6378, 0.4556, 0.9753, 0.6778, 0.3422, 0.6778, 0.6776, 0.6577, 0.6756, 0.6577, 0.34, 0.635, 0.3374, 0.6578, 0.3361, 0.6576, 0.3382, 0.636, 0.3394, 0.6577, 0.34, 0.6577, 0.6756, 0.635, 0.677, 0.635, 0.3411, 0.4079, 0.9755, 0.4079, 0.6372, 0.4317, 0.6377, 0.4317, 0.9759, 0.7378, 0.8969, 0.7173, 0.8851, 0.7173, 0.8614, 0.7378, 0.8496, 0.7582, 0.8614, 0.7582, 0.8851, 0.635, 0.677, 0.6577, 0.6756, 0.6575, 0.6776, 0.636, 0.679, 0.6578, 0.3361, 0.6777, 0.338, 0.6767, 0.34, 0.6576, 0.3382, 0.4556, 0.6378, 0.4317, 0.6372, 0.4326, 0.6352, 0.4553, 0.6358, 0.4317, 0.6377, 0.4079, 0.6372, 0.4087, 0.6352, 0.4315, 0.6357, 0.6577, 0.6756, 0.6778, 0.6776, 0.6767, 0.6795, 0.6575, 0.6776])
me_cylinder_017.materials.append(mat_cliffs)
me_cylinder_017.use_remesh_fix_poles = True
me_cylinder_017.use_remesh_preserve_attributes = False
me_cylinder_017.update()

# ---- objects
ob_cylinder_013 = bpy.data.objects.new('Cylinder.013', me_cylinder_017)
ob_sun = bpy.data.objects.new('Sun', light_sun)
ob_camera = bpy.data.objects.new('Camera', cam_camera)

# ---- transforms, parenting, visibility, modifiers, constraints
ob_cylinder_013.location = (0.0, 0.0, 0.0)
ob_sun.location = (0.0, 0.0, 3.357)
ob_sun.rotation_euler = (-0.07083, -0.5471, -0.9604)
ob_camera.location = (-6.795, 4.701, 4.197)
ob_camera.rotation_euler = (1.151, 0.01068, -2.167)

# ---- collection membership
col_collection.objects.link(ob_cylinder_013)
col_collection.objects.link(ob_sun)
col_collection.objects.link(ob_camera)

# ---- scene / render settings (as saved in the file)
scene.camera = ob_camera
scene.frame_start = 1; scene.frame_end = 250; scene.frame_set(1)
scene.render.engine = 'BLENDER_EEVEE_NEXT'
scene.render.resolution_x = 1028
scene.render.resolution_y = 1028
scene.render.film_transparent = True
scene.cycles.use_denoising = False
scene.cycles.samples = 128
scene.cycles.sampling_pattern = 'TABULATED_SOBOL'
scene.cycles.use_adaptive_sampling = False
scene.cycles.use_light_tree = False
scene.eevee.use_gtao = True
scene.eevee.use_raytracing = True
scene.view_settings.view_transform = 'Filmic'
bpy.context.view_layer.update()
